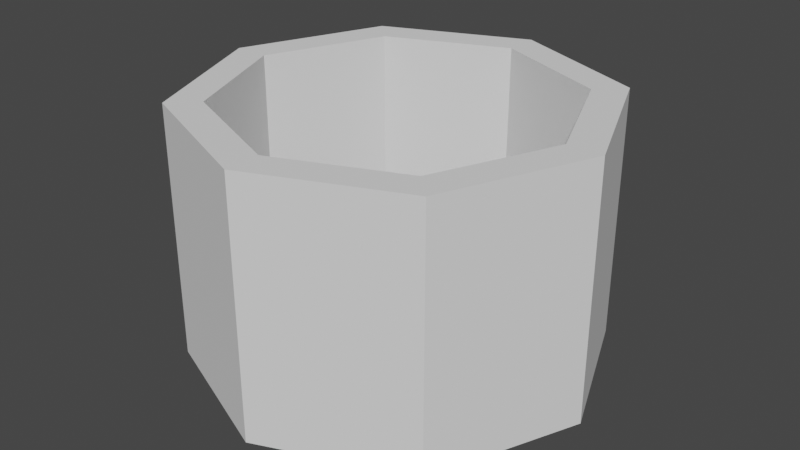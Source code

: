 # Source: towerregmid.blend  (saved by Blender 2.82.7; exported with 4.5.12 LTS)
import bpy
from mathutils import Matrix  # noqa: F401  (used for matrix-valued properties, if any)

bpy.ops.wm.read_factory_settings(use_empty=True)
scene = bpy.context.scene
scene.name = 'Scene'

# ---- collections
col_collection = bpy.data.collections.new('Collection'); scene.collection.children.link(col_collection)

# ---- world
world_world = bpy.data.worlds.new('World'); scene.world = world_world
world_world.use_nodes = True; world_world.node_tree.nodes.clear()
_N = world_world.node_tree.nodes; _L = world_world.node_tree.links
n0 = _N.new('ShaderNodeOutputWorld'); n0.name = 'World Output'; n0.location = (300, 300)
n1 = _N.new('ShaderNodeBackground'); n1.name = 'Background'; n1.location = (10, 300)
n1.inputs[0].default_value = (0.05088, 0.05088, 0.05088, 1.0)
_L.new(n1.outputs[0], n0.inputs[0])
n0.is_active_output = True
world_world.color = (0.05088, 0.05088, 0.05088)
world_world.use_sun_shadow = False
world_world.sun_shadow_jitter_overblur = 0.0

# ---- meshes
me_cylinder = bpy.data.meshes.new('Cylinder')
me_cylinder.from_pydata([(0.0, 0.8608, -1.0), (0.0, 0.8296, 1.0), (0.6087, 0.6087, -1.0), (0.5866, 0.5866, 1.0), (0.8608, -4.147e-08, -1.0), (0.8296, -4.096e-08, 1.0), (0.6087, -0.6087, -1.0), (0.5866, -0.5866, 1.0), (-7.62e-08, -0.8608, -1.0), (-7.368e-08, -0.8296, 1.0), (-0.6087, -0.6087, -1.0), (-0.5866, -0.5866, 1.0), (-0.8608, 1.192e-08, -1.0), (-0.8296, 1.192e-08, 1.0), (-0.6087, 0.6087, -1.0), (-0.5866, 0.5866, 1.0), (0.7071, 0.7071, 1.0), (0.0, 1.0, 1.0), (1.0, -4.371e-08, 1.0), (0.7071, -0.7071, 1.0), (-8.742e-08, -1.0, 1.0), (-0.7071, -0.7071, 1.0), (-1.0, 1.192e-08, 1.0), (-0.7071, 0.7071, 1.0), (0.5866, 0.5866, -0.9698), (0.0, 0.8296, -0.9698), (0.8296, -4.096e-08, -0.9698), (0.5866, -0.5866, -0.9698), (-7.368e-08, -0.8296, -0.9698), (-0.5866, -0.5866, -0.9698), (-0.8296, 1.192e-08, -0.9698), (-0.5866, 0.5866, -0.9698), (0.0, 1.0, -1.0), (0.7071, 0.7071, -1.0), (1.0, -4.371e-08, -1.0), (0.7071, -0.7071, -1.0), (-8.742e-08, -1.0, -1.0), (-0.7071, -0.7071, -1.0), (-1.0, 1.192e-08, -1.0), (-0.7071, 0.7071, -1.0)], [], [(32, 17, 16, 33), (33, 16, 18, 34), (34, 18, 19, 35), (35, 19, 20, 36), (36, 20, 21, 37), (37, 21, 22, 38), (9, 7, 27, 28), (38, 22, 23, 39), (39, 23, 17, 32), (1, 3, 16, 17), (3, 5, 18, 16), (5, 7, 19, 18), (7, 9, 20, 19), (9, 11, 21, 20), (11, 13, 22, 21), (13, 15, 23, 22), (15, 1, 17, 23), (5, 3, 24, 26), (15, 13, 30, 31), (11, 9, 28, 29), (7, 5, 26, 27), (3, 1, 25, 24), (1, 15, 31, 25), (13, 11, 29, 30), (2, 0, 32, 33), (4, 2, 33, 34), (6, 4, 34, 35), (8, 6, 35, 36), (10, 8, 36, 37), (12, 10, 37, 38), (14, 12, 38, 39), (0, 14, 39, 32)])
_uv = me_cylinder.uv_layers.new(name='UVMap')
_uv.uv.foreach_set('vector', [1.0, 0.5, 1.0, 1.0, 0.875, 1.0, 0.875, 0.5, 0.875, 0.5, 0.875, 1.0, 0.75, 1.0, 0.75, 0.5, 0.75, 0.5, 0.75, 1.0, 0.625, 1.0, 0.625, 0.5, 0.625, 0.5, 0.625, 1.0, 0.5, 1.0, 0.5, 0.5, 0.5, 0.5, 0.5, 1.0, 0.375, 1.0, 0.375, 0.5, 0.375, 0.5, 0.375, 1.0, 0.25, 1.0, 0.25, 0.5, 0.25, 0.0509, 0.3908, 0.1092, 0.3908, 0.1092, 0.25, 0.0509, 0.25, 0.5, 0.25, 1.0, 0.125, 1.0, 0.125, 0.5, 0.125, 0.5, 0.125, 1.0, 0.0, 1.0, 0.0, 0.5, 0.25, 0.4491, 0.3908, 0.3908, 0.4197, 0.4197, 0.25, 0.49, 0.3908, 0.3908, 0.4491, 0.25, 0.49, 0.25, 0.4197, 0.4197, 0.4491, 0.25, 0.3908, 0.1092, 0.4197, 0.08029, 0.49, 0.25, 0.3908, 0.1092, 0.25, 0.0509, 0.25, 0.01, 0.4197, 0.08029, 0.25, 0.0509, 0.1092, 0.1092, 0.08029, 0.08029, 0.25, 0.01, 0.1092, 0.1092, 0.0509, 0.25, 0.01, 0.25, 0.08029, 0.08029, 0.0509, 0.25, 0.1092, 0.3908, 0.08029, 0.4197, 0.01, 0.25, 0.1092, 0.3908, 0.25, 0.4491, 0.25, 0.49, 0.08029, 0.4197, 0.4491, 0.25, 0.3908, 0.3908, 0.3908, 0.3908, 0.4491, 0.25, 0.1092, 0.3908, 0.0509, 0.25, 0.0509, 0.25, 0.1092, 0.3908, 0.1092, 0.1092, 0.25, 0.0509, 0.25, 0.0509, 0.1092, 0.1092, 0.3908, 0.1092, 0.4491, 0.25, 0.4491, 0.25, 0.3908, 0.1092, 0.3908, 0.3908, 0.25, 0.4491, 0.25, 0.4491, 0.3908, 0.3908, 0.25, 0.4491, 0.1092, 0.3908, 0.1092, 0.3908, 0.25, 0.4491, 0.0509, 0.25, 0.1092, 0.1092, 0.1092, 0.1092, 0.0509, 0.25, 0.8961, 0.3961, 0.75, 0.4566, 0.75, 0.49, 0.9197, 0.4197, 0.9566, 0.25, 0.8961, 0.3961, 0.9197, 0.4197, 0.99, 0.25, 0.8961, 0.1039, 0.9566, 0.25, 0.99, 0.25, 0.9197, 0.08029, 0.75, 0.0434, 0.8961, 0.1039, 0.9197, 0.08029, 0.75, 0.01, 0.6039, 0.1039, 0.75, 0.0434, 0.75, 0.01, 0.5803, 0.08029, 0.5434, 0.25, 0.6039, 0.1039, 0.5803, 0.08029, 0.51, 0.25, 0.6039, 0.3961, 0.5434, 0.25, 0.51, 0.25, 0.5803, 0.4197, 0.75, 0.4566, 0.6039, 0.3961, 0.5803, 0.4197, 0.75, 0.49])
me_cylinder.use_remesh_fix_poles = True
me_cylinder.use_remesh_preserve_attributes = False
me_cylinder.use_mirror_vertex_groups = False
me_cylinder.update()

# ---- objects
ob_cylinder = bpy.data.objects.new('Cylinder', me_cylinder)

# ---- transforms, parenting, visibility, modifiers, constraints
ob_cylinder.location = (0.0, 0.0, 0.0)
ob_cylinder.scale = (1.0, 1.0, 0.6209)
ob_cylinder.lineart.crease_threshold = 0.0

# ---- collection membership
col_collection.objects.link(ob_cylinder)

# ---- scene / render settings (as saved in the file)
scene.frame_start = 1; scene.frame_end = 250; scene.frame_set(1)
scene.render.engine = 'BLENDER_EEVEE_NEXT'
scene.cycles.use_denoising = False
scene.cycles.samples = 128
scene.cycles.sampling_pattern = 'TABULATED_SOBOL'
scene.cycles.use_adaptive_sampling = False
scene.cycles.use_light_tree = False
scene.view_settings.view_transform = 'Filmic'
bpy.context.view_layer.update()

# ---- added for rendering (the .blend has no active camera and no usable light): camera, sun
cam_auto = bpy.data.cameras.new('AutoCamera')
cam_auto.lens = 50.0
cam_auto.sensor_width = 36.0
cam_auto.clip_end = 1000.0
ob_auto_camera = bpy.data.objects.new('AutoCamera', cam_auto)
scene.collection.objects.link(ob_auto_camera)
ob_auto_camera.location = (2.85801, -3.42961, 2.2864)
ob_auto_camera.rotation_euler = (1.09748, -7.21219e-08, 0.694738)
scene.camera = ob_auto_camera
light_auto_sun = bpy.data.lights.new('AutoSun', 'SUN')
light_auto_sun.energy = 3.0
light_auto_sun.angle = 0.0523599
ob_auto_sun = bpy.data.objects.new('AutoSun', light_auto_sun)
scene.collection.objects.link(ob_auto_sun)
ob_auto_sun.rotation_euler = (0.872665, 0.174533, 0.523599)
bpy.context.view_layer.update()
